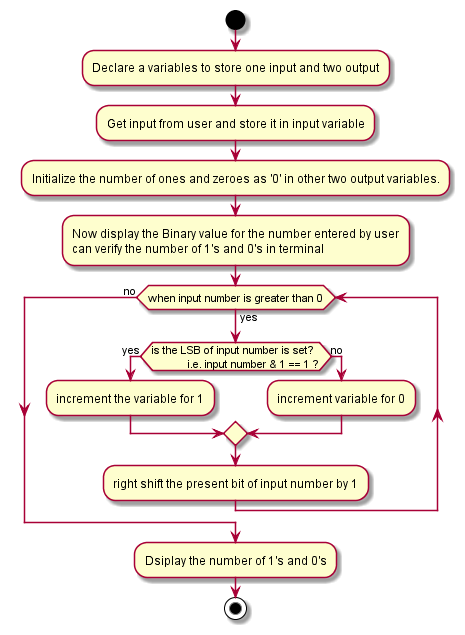

The diagram above was rendered by PlantUML. Its source (embedded in the PNG):
@startuml

start

:Declare a variables to store one input and two output;
:Get input from user and store it in input variable;
:Initialize the number of ones and zeroes as '0' in other two output variables.;
:Now display the Binary value for the number entered by user
can verify the number of 1's and 0's in terminal;
while (when input number is greater than 0) is (yes)
    if (is the LSB of input number is set?\n            i.e. input number & 1 == 1 ?) then (yes)
    :increment the variable for 1;
    else (no)
    :increment variable for 0;
    endif
:right shift the present bit of input number by 1;
endwhile (no)
:Dsiplay the number of 1's and 0's;

stop

@enduml